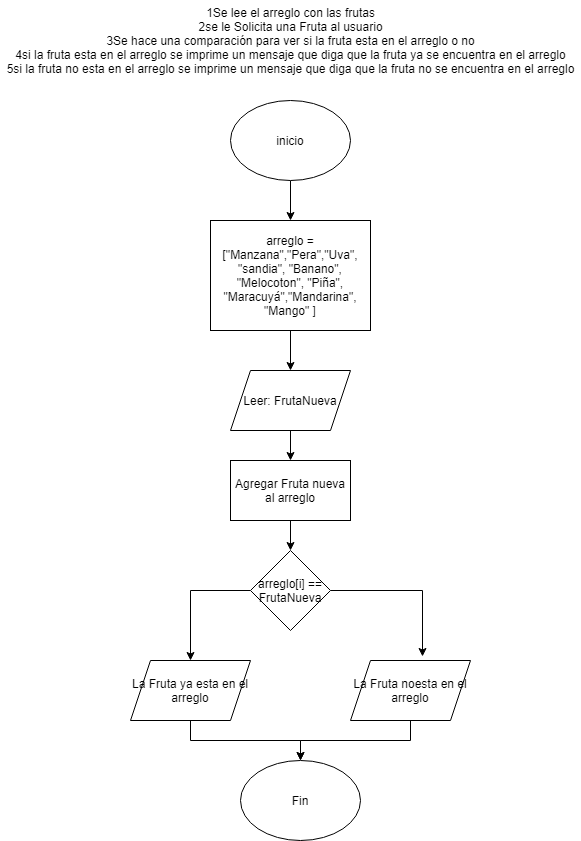

The diagram above was exported from draw.io. Its source (the exported page's mxGraphModel, read from the mxfile embedded in the PNG):
<mxGraphModel dx="1379" dy="804" grid="1" gridSize="10" guides="1" tooltips="1" connect="1" arrows="1" fold="1" page="1" pageScale="1" pageWidth="827" pageHeight="1169" math="0" shadow="0">
  <root>
    <mxCell id="0" />
    <mxCell id="1" parent="0" />
    <mxCell id="6vD24tOY8oWqheogLrPu-6" value="" style="edgeStyle=orthogonalEdgeStyle;rounded=0;orthogonalLoop=1;jettySize=auto;html=1;" edge="1" parent="1" source="6vD24tOY8oWqheogLrPu-1" target="6vD24tOY8oWqheogLrPu-2">
      <mxGeometry relative="1" as="geometry" />
    </mxCell>
    <mxCell id="6vD24tOY8oWqheogLrPu-1" value="inicio" style="ellipse;whiteSpace=wrap;html=1;" vertex="1" parent="1">
      <mxGeometry x="344" y="110" width="120" height="80" as="geometry" />
    </mxCell>
    <mxCell id="6vD24tOY8oWqheogLrPu-7" style="edgeStyle=orthogonalEdgeStyle;rounded=0;orthogonalLoop=1;jettySize=auto;html=1;exitX=0.5;exitY=1;exitDx=0;exitDy=0;entryX=0.5;entryY=0;entryDx=0;entryDy=0;" edge="1" parent="1" source="6vD24tOY8oWqheogLrPu-2" target="6vD24tOY8oWqheogLrPu-4">
      <mxGeometry relative="1" as="geometry" />
    </mxCell>
    <mxCell id="6vD24tOY8oWqheogLrPu-2" value="arreglo = [&quot;Manzana&quot;,&quot;Pera&quot;,&quot;Uva&quot;, &quot;sandia&quot;, &quot;Banano&quot;, &quot;Melocoton&quot;, &quot;Piña&quot;, &quot;Maracuyá&quot;,&quot;Mandarina&quot;, &quot;Mango&quot; ]" style="rounded=0;whiteSpace=wrap;html=1;" vertex="1" parent="1">
      <mxGeometry x="324" y="230" width="160" height="110" as="geometry" />
    </mxCell>
    <mxCell id="6vD24tOY8oWqheogLrPu-9" style="edgeStyle=orthogonalEdgeStyle;rounded=0;orthogonalLoop=1;jettySize=auto;html=1;exitX=0.5;exitY=1;exitDx=0;exitDy=0;entryX=0.5;entryY=0;entryDx=0;entryDy=0;" edge="1" parent="1" source="6vD24tOY8oWqheogLrPu-4" target="6vD24tOY8oWqheogLrPu-8">
      <mxGeometry relative="1" as="geometry" />
    </mxCell>
    <mxCell id="6vD24tOY8oWqheogLrPu-4" value="Leer: FrutaNueva" style="shape=parallelogram;perimeter=parallelogramPerimeter;whiteSpace=wrap;html=1;fixedSize=1;" vertex="1" parent="1">
      <mxGeometry x="344" y="380" width="120" height="60" as="geometry" />
    </mxCell>
    <mxCell id="6vD24tOY8oWqheogLrPu-11" style="edgeStyle=orthogonalEdgeStyle;rounded=0;orthogonalLoop=1;jettySize=auto;html=1;exitX=0.5;exitY=1;exitDx=0;exitDy=0;entryX=0.5;entryY=0;entryDx=0;entryDy=0;" edge="1" parent="1" source="6vD24tOY8oWqheogLrPu-8" target="6vD24tOY8oWqheogLrPu-10">
      <mxGeometry relative="1" as="geometry" />
    </mxCell>
    <mxCell id="6vD24tOY8oWqheogLrPu-8" value="Agregar Fruta nueva al arreglo" style="rounded=0;whiteSpace=wrap;html=1;" vertex="1" parent="1">
      <mxGeometry x="344" y="470" width="120" height="60" as="geometry" />
    </mxCell>
    <mxCell id="6vD24tOY8oWqheogLrPu-13" style="edgeStyle=orthogonalEdgeStyle;rounded=0;orthogonalLoop=1;jettySize=auto;html=1;exitX=0;exitY=0.5;exitDx=0;exitDy=0;" edge="1" parent="1" source="6vD24tOY8oWqheogLrPu-10" target="6vD24tOY8oWqheogLrPu-12">
      <mxGeometry relative="1" as="geometry" />
    </mxCell>
    <mxCell id="6vD24tOY8oWqheogLrPu-17" style="edgeStyle=orthogonalEdgeStyle;rounded=0;orthogonalLoop=1;jettySize=auto;html=1;exitX=1;exitY=0.5;exitDx=0;exitDy=0;entryX=0.6;entryY=-0.067;entryDx=0;entryDy=0;entryPerimeter=0;" edge="1" parent="1" source="6vD24tOY8oWqheogLrPu-10" target="6vD24tOY8oWqheogLrPu-30">
      <mxGeometry relative="1" as="geometry">
        <mxPoint x="534" y="650" as="targetPoint" />
      </mxGeometry>
    </mxCell>
    <mxCell id="6vD24tOY8oWqheogLrPu-10" value="arreglo[i] ==&lt;br&gt;FrutaNueva" style="rhombus;whiteSpace=wrap;html=1;" vertex="1" parent="1">
      <mxGeometry x="364" y="560" width="80" height="80" as="geometry" />
    </mxCell>
    <mxCell id="6vD24tOY8oWqheogLrPu-19" style="edgeStyle=orthogonalEdgeStyle;rounded=0;orthogonalLoop=1;jettySize=auto;html=1;exitX=0.5;exitY=1;exitDx=0;exitDy=0;" edge="1" parent="1" source="6vD24tOY8oWqheogLrPu-12" target="6vD24tOY8oWqheogLrPu-25">
      <mxGeometry relative="1" as="geometry">
        <mxPoint x="304" y="760" as="targetPoint" />
      </mxGeometry>
    </mxCell>
    <mxCell id="6vD24tOY8oWqheogLrPu-12" value="La Fruta ya esta en el arreglo" style="shape=parallelogram;perimeter=parallelogramPerimeter;whiteSpace=wrap;html=1;fixedSize=1;" vertex="1" parent="1">
      <mxGeometry x="244" y="670" width="120" height="60" as="geometry" />
    </mxCell>
    <mxCell id="6vD24tOY8oWqheogLrPu-25" value="Fin" style="ellipse;whiteSpace=wrap;html=1;" vertex="1" parent="1">
      <mxGeometry x="354" y="770" width="120" height="80" as="geometry" />
    </mxCell>
    <mxCell id="6vD24tOY8oWqheogLrPu-31" style="edgeStyle=orthogonalEdgeStyle;rounded=0;orthogonalLoop=1;jettySize=auto;html=1;exitX=0.5;exitY=1;exitDx=0;exitDy=0;entryX=0.5;entryY=0;entryDx=0;entryDy=0;" edge="1" parent="1" source="6vD24tOY8oWqheogLrPu-30" target="6vD24tOY8oWqheogLrPu-25">
      <mxGeometry relative="1" as="geometry" />
    </mxCell>
    <mxCell id="6vD24tOY8oWqheogLrPu-30" value="La Fruta noesta en el arreglo" style="shape=parallelogram;perimeter=parallelogramPerimeter;whiteSpace=wrap;html=1;fixedSize=1;" vertex="1" parent="1">
      <mxGeometry x="464" y="670" width="120" height="60" as="geometry" />
    </mxCell>
    <mxCell id="6vD24tOY8oWqheogLrPu-32" value="1Se lee el arreglo con las frutas&lt;br&gt;2se le Solicita una Fruta al usuario&lt;br&gt;3Se hace una comparación para ver si la fruta esta en el arreglo o no&lt;br&gt;4si la fruta esta en el arreglo se imprime un mensaje que diga que la fruta ya se encuentra en el arreglo&lt;br&gt;5si la fruta no esta en el arreglo se imprime un mensaje que diga que la fruta no se encuentra en el arreglo" style="text;html=1;align=center;verticalAlign=middle;resizable=0;points=[];autosize=1;strokeColor=none;" vertex="1" parent="1">
      <mxGeometry x="114" y="10" width="580" height="80" as="geometry" />
    </mxCell>
  </root>
</mxGraphModel>